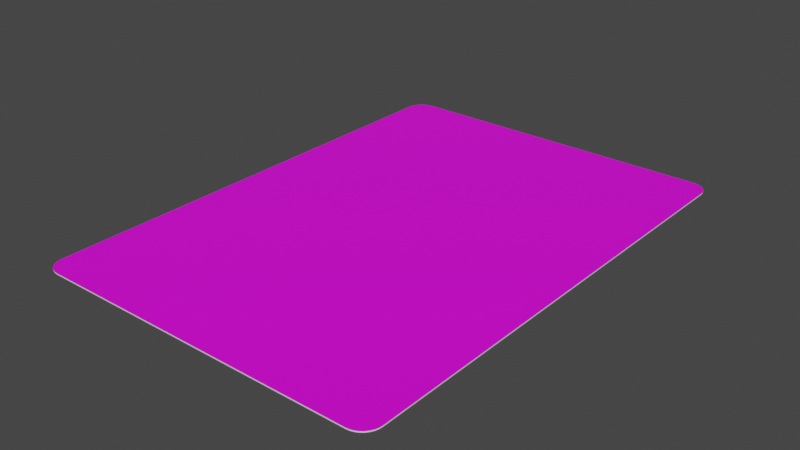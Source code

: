 # Source: Card_Character.blend  (saved by Blender 2.92.15; exported with 4.5.12 LTS)
import bpy
from mathutils import Matrix  # noqa: F401  (used for matrix-valued properties, if any)

bpy.ops.wm.read_factory_settings(use_empty=True)
scene = bpy.context.scene
scene.name = 'Scene'

# ---- collections
col_collection = bpy.data.collections.new('Collection'); scene.collection.children.link(col_collection)

# ---- images (referenced by path relative to the original .blend; pixels are not part of the script)
import os
ASSET_DIR = os.environ.get("B2B_ASSET_DIR", "")  # directory of the original .blend (textures are referenced by path, not embedded)
HERE = os.path.dirname(os.path.abspath(__file__))  # packed textures are extracted next to this script under _unpacked/

def load_image(name, relpath, width, height, colorspace="sRGB"):
    """Load a texture the original file referenced (path relative to the .blend, or extracted next to this script)."""
    p = next((c for c in (os.path.join(HERE, relpath), os.path.join(ASSET_DIR, relpath)) if relpath and os.path.exists(c)), "")
    if p:
        img = bpy.data.images.load(p, check_existing=True)
        img.name = name
    else:  # same state as the original file: an image datablock whose file is absent (Cycles renders it pink)
        img = bpy.data.images.new(name, width, height)
        img.source = "FILE"
        img.filepath = "//" + (relpath or name)
    img.colorspace_settings.name = colorspace
    return img
img_card_front_character_png = load_image('Card_Front_Character.png', 'Card_Front_Character.png', 1024, 1024, 'sRGB')
img_card_back_png = load_image('Card_Back.png', 'Card_Back.png', 1024, 1024, 'sRGB')

# ---- materials (node trees are filled in below, after node groups)
mat_card_front = bpy.data.materials.new('Card_Front')
mat_card_front.use_transparent_shadow = False
mat_card_back = bpy.data.materials.new('Card_Back')
mat_card_back.use_transparent_shadow = False
mat_card_side = bpy.data.materials.new('Card_Side')
mat_card_side.use_transparent_shadow = False

# ---- material node trees
mat_card_front.use_nodes = True; mat_card_front.node_tree.nodes.clear()
_N = mat_card_front.node_tree.nodes; _L = mat_card_front.node_tree.links
n0 = _N.new('ShaderNodeBsdfPrincipled'); n0.name = 'Principled BSDF'; n0.location = (10, 300)
n0.distribution = 'GGX'
n0.subsurface_method = 'BURLEY'
n0.inputs[3].default_value = 1.45
n0.inputs[27].default_value = (0.0, 0.0, 0.0, 1.0)
n0.inputs[28].default_value = 1.0
n1 = _N.new('ShaderNodeOutputMaterial'); n1.name = 'Material Output'; n1.location = (300, 300)
n2 = _N.new('ShaderNodeTexImage'); n2.name = 'Image Texture'; n2.location = (-280, 280)
n2.image = img_card_front_character_png
_L.new(n0.outputs[0], n1.inputs[0])
_L.new(n2.outputs[0], n0.inputs[0])
n1.is_active_output = True
mat_card_back.use_nodes = True; mat_card_back.node_tree.nodes.clear()
_N = mat_card_back.node_tree.nodes; _L = mat_card_back.node_tree.links
n0 = _N.new('ShaderNodeBsdfPrincipled'); n0.name = 'Principled BSDF'; n0.location = (10, 300)
n0.distribution = 'GGX'
n0.subsurface_method = 'BURLEY'
n0.inputs[3].default_value = 1.45
n0.inputs[27].default_value = (0.0, 0.0, 0.0, 1.0)
n0.inputs[28].default_value = 1.0
n1 = _N.new('ShaderNodeOutputMaterial'); n1.name = 'Material Output'; n1.location = (300, 300)
n2 = _N.new('ShaderNodeTexImage'); n2.name = 'Image Texture'; n2.location = (-280, 280)
n2.image = img_card_back_png
_L.new(n0.outputs[0], n1.inputs[0])
_L.new(n2.outputs[0], n0.inputs[0])
n1.is_active_output = True
mat_card_side.use_nodes = True; mat_card_side.node_tree.nodes.clear()
_N = mat_card_side.node_tree.nodes; _L = mat_card_side.node_tree.links
n0 = _N.new('ShaderNodeBsdfPrincipled'); n0.name = 'Principled BSDF'; n0.location = (10, 300)
n0.distribution = 'GGX'
n0.subsurface_method = 'BURLEY'
n0.inputs[3].default_value = 1.45
n0.inputs[27].default_value = (0.0, 0.0, 0.0, 1.0)
n0.inputs[28].default_value = 1.0
n1 = _N.new('ShaderNodeOutputMaterial'); n1.name = 'Material Output'; n1.location = (300, 300)
_L.new(n0.outputs[0], n1.inputs[0])
n1.is_active_output = True

# ---- world
world_world = bpy.data.worlds.new('World'); scene.world = world_world
world_world.use_nodes = True; world_world.node_tree.nodes.clear()
_N = world_world.node_tree.nodes; _L = world_world.node_tree.links
n0 = _N.new('ShaderNodeOutputWorld'); n0.name = 'World Output'; n0.location = (300, 300)
n1 = _N.new('ShaderNodeBackground'); n1.name = 'Background'; n1.location = (10, 300)
n1.inputs[0].default_value = (0.05088, 0.05088, 0.05088, 1.0)
_L.new(n1.outputs[0], n0.inputs[0])
n0.is_active_output = True
world_world.color = (0.05088, 0.05088, 0.05088)
world_world.use_sun_shadow = False
world_world.sun_shadow_jitter_overblur = 0.0

# ---- meshes
me_cube = bpy.data.meshes.new('Cube')
me_cube.from_pydata([(-0.9, -1.397, -1.0), (-1.0, -1.297, -1.0), (-0.9195, -1.395, -1.0), (-0.9383, -1.389, -1.0), (-0.9556, -1.38, -1.0), (-0.9707, -1.368, -1.0), (-0.9831, -1.352, -1.0), (-0.9924, -1.335, -1.0), (-0.9981, -1.316, -1.0), (-1.0, -1.297, 1.0), (-0.9, -1.397, 1.0), (-0.9981, -1.316, 1.0), (-0.9924, -1.335, 1.0), (-0.9831, -1.352, 1.0), (-0.9707, -1.368, 1.0), (-0.9556, -1.38, 1.0), (-0.9383, -1.389, 1.0), (-0.9195, -1.395, 1.0), (-1.0, 1.297, -1.0), (-0.9, 1.397, -1.0), (-0.9981, 1.316, -1.0), (-0.9924, 1.335, -1.0), (-0.9831, 1.352, -1.0), (-0.9707, 1.368, -1.0), (-0.9556, 1.38, -1.0), (-0.9383, 1.389, -1.0), (-0.9195, 1.395, -1.0), (-0.9, 1.397, 1.0), (-1.0, 1.297, 1.0), (-0.9195, 1.395, 1.0), (-0.9383, 1.389, 1.0), (-0.9556, 1.38, 1.0), (-0.9707, 1.368, 1.0), (-0.9831, 1.352, 1.0), (-0.9924, 1.335, 1.0), (-0.9981, 1.316, 1.0), (1.0, -1.297, -1.0), (0.9, -1.397, -1.0), (0.9981, -1.316, -1.0), (0.9924, -1.335, -1.0), (0.9831, -1.352, -1.0), (0.9707, -1.368, -1.0), (0.9556, -1.38, -1.0), (0.9383, -1.389, -1.0), (0.9195, -1.395, -1.0), (0.9, -1.397, 1.0), (1.0, -1.297, 1.0), (0.9195, -1.395, 1.0), (0.9383, -1.389, 1.0), (0.9556, -1.38, 1.0), (0.9707, -1.368, 1.0), (0.9831, -1.352, 1.0), (0.9924, -1.335, 1.0), (0.9981, -1.316, 1.0), (0.9, 1.397, -1.0), (1.0, 1.297, -1.0), (0.9195, 1.395, -1.0), (0.9383, 1.389, -1.0), (0.9556, 1.38, -1.0), (0.9707, 1.368, -1.0), (0.9831, 1.352, -1.0), (0.9924, 1.335, -1.0), (0.9981, 1.316, -1.0), (1.0, 1.297, 1.0), (0.9, 1.397, 1.0), (0.9981, 1.316, 1.0), (0.9924, 1.335, 1.0), (0.9831, 1.352, 1.0), (0.9707, 1.368, 1.0), (0.9556, 1.38, 1.0), (0.9383, 1.389, 1.0), (0.9195, 1.395, 1.0)], [], [(37, 45, 10, 0), (55, 63, 46, 36), (63, 65, 66, 67, 68, 69, 70, 71, 64, 27, 29, 30, 31, 32, 33, 34, 35, 28, 9, 11, 12, 13, 14, 15, 16, 17, 10, 45, 47, 48, 49, 50, 51, 52, 53, 46), (1, 9, 28, 18), (19, 27, 64, 54), (0, 10, 17, 2), (2, 17, 16, 3), (3, 16, 15, 4), (4, 15, 14, 5), (5, 14, 13, 6), (6, 13, 12, 7), (7, 12, 11, 8), (8, 11, 9, 1), (27, 19, 26, 29), (29, 26, 25, 30), (30, 25, 24, 31), (31, 24, 23, 32), (32, 23, 22, 33), (33, 22, 21, 34), (34, 21, 20, 35), (35, 20, 18, 28), (63, 55, 62, 65), (65, 62, 61, 66), (66, 61, 60, 67), (67, 60, 59, 68), (68, 59, 58, 69), (69, 58, 57, 70), (70, 57, 56, 71), (71, 56, 54, 64), (45, 37, 44, 47), (47, 44, 43, 48), (48, 43, 42, 49), (49, 42, 41, 50), (50, 41, 40, 51), (51, 40, 39, 52), (52, 39, 38, 53), (53, 38, 36, 46), (18, 20, 21, 22, 23, 24, 25, 26, 19, 54, 56, 57, 58, 59, 60, 61, 62, 55, 36, 38, 39, 40, 41, 42, 43, 44, 37, 0, 2, 3, 4, 5, 6, 7, 8, 1)])
me_cube.polygons.foreach_set('material_index', [2, 2, 0, 2, 2, 2, 2, 2, 2, 2, 2, 2, 2, 2, 2, 2, 2, 2, 2, 2, 2, 2, 2, 2, 2, 2, 2, 2, 2, 2, 2, 2, 2, 2, 2, 2, 2, 1])
_uv = me_cube.uv_layers.new(name='UVMap')
_uv.uv.foreach_set('vector', [0.9478, 0.0025, 0.9478, 0.0025, 0.05225, 0.0025, 0.05225, 0.0025, 0.9975, 0.9619, 0.9975, 0.9619, 0.9975, 0.03812, 0.9975, 0.03812, 0.9975, 0.9619, 0.9965, 0.9688, 0.9937, 0.9755, 0.9891, 0.9817, 0.9829, 0.9871, 0.9754, 0.9915, 0.9668, 0.9948, 0.9575, 0.9968, 0.9478, 0.9975, 0.05225, 0.9975, 0.04254, 0.9968, 0.03321, 0.9948, 0.02461, 0.9915, 0.01707, 0.9871, 0.01088, 0.9817, 0.006287, 0.9755, 0.003456, 0.9688, 0.0025, 0.9619, 0.0025, 0.03812, 0.003456, 0.03117, 0.006287, 0.02449, 0.01088, 0.01833, 0.01707, 0.01293, 0.02461, 0.008502, 0.03321, 0.005211, 0.04254, 0.003184, 0.05225, 0.0025, 0.9478, 0.0025, 0.9575, 0.003184, 0.9668, 0.005211, 0.9754, 0.008502, 0.9829, 0.01293, 0.9891, 0.01833, 0.9937, 0.02449, 0.9965, 0.03117, 0.9975, 0.03812, 0.0025, 0.03812, 0.0025, 0.03812, 0.0025, 0.9619, 0.0025, 0.9619, 0.05225, 0.9975, 0.05225, 0.9975, 0.9478, 0.9975, 0.9478, 0.9975, 0.05225, 0.0025, 0.05225, 0.0025, 0.04254, 0.003184, 0.04254, 0.003184, 0.04254, 0.003184, 0.04254, 0.003184, 0.03321, 0.005211, 0.03321, 0.005211, 0.03321, 0.005211, 0.03321, 0.005211, 0.02461, 0.008503, 0.02461, 0.008503, 0.02461, 0.008503, 0.02461, 0.008503, 0.01707, 0.01293, 0.01707, 0.01293, 0.01707, 0.01293, 0.01707, 0.01293, 0.01088, 0.01833, 0.01088, 0.01833, 0.01088, 0.01833, 0.01088, 0.01833, 0.006287, 0.02449, 0.006287, 0.02449, 0.006287, 0.02449, 0.006287, 0.02449, 0.003456, 0.03117, 0.003456, 0.03117, 0.003456, 0.03117, 0.003456, 0.03117, 0.0025, 0.03812, 0.0025, 0.03812, 0.05225, 0.9975, 0.05225, 0.9975, 0.04254, 0.9968, 0.04254, 0.9968, 0.04254, 0.9968, 0.04254, 0.9968, 0.03321, 0.9948, 0.03321, 0.9948, 0.03321, 0.9948, 0.03321, 0.9948, 0.02461, 0.9915, 0.02461, 0.9915, 0.02461, 0.9915, 0.02461, 0.9915, 0.01707, 0.9871, 0.01707, 0.9871, 0.01707, 0.9871, 0.01707, 0.9871, 0.01088, 0.9817, 0.01088, 0.9817, 0.01088, 0.9817, 0.01088, 0.9817, 0.006287, 0.9755, 0.006287, 0.9755, 0.006287, 0.9755, 0.006287, 0.9755, 0.003456, 0.9688, 0.003456, 0.9688, 0.003456, 0.9688, 0.003456, 0.9688, 0.0025, 0.9619, 0.0025, 0.9619, 0.9975, 0.9619, 0.9975, 0.9619, 0.9965, 0.9688, 0.9965, 0.9688, 0.9965, 0.9688, 0.9965, 0.9688, 0.9937, 0.9755, 0.9937, 0.9755, 0.9937, 0.9755, 0.9937, 0.9755, 0.9891, 0.9817, 0.9891, 0.9817, 0.9891, 0.9817, 0.9891, 0.9817, 0.9829, 0.9871, 0.9829, 0.9871, 0.9829, 0.9871, 0.9829, 0.9871, 0.9754, 0.9915, 0.9754, 0.9915, 0.9754, 0.9915, 0.9754, 0.9915, 0.9668, 0.9948, 0.9668, 0.9948, 0.9668, 0.9948, 0.9668, 0.9948, 0.9575, 0.9968, 0.9575, 0.9968, 0.9575, 0.9968, 0.9575, 0.9968, 0.9478, 0.9975, 0.9478, 0.9975, 0.9478, 0.0025, 0.9478, 0.0025, 0.9575, 0.003184, 0.9575, 0.003184, 0.9575, 0.003184, 0.9575, 0.003184, 0.9668, 0.005211, 0.9668, 0.005211, 0.9668, 0.005211, 0.9668, 0.005211, 0.9754, 0.008503, 0.9754, 0.008503, 0.9754, 0.008503, 0.9754, 0.008503, 0.9829, 0.01293, 0.9829, 0.01293, 0.9829, 0.01293, 0.9829, 0.01293, 0.9891, 0.01833, 0.9891, 0.01833, 0.9891, 0.01833, 0.9891, 0.01833, 0.9937, 0.02449, 0.9937, 0.02449, 0.9937, 0.02449, 0.9937, 0.02449, 0.9965, 0.03117, 0.9965, 0.03117, 0.9965, 0.03117, 0.9965, 0.03117, 0.9975, 0.03812, 0.9975, 0.03812, 0.9975, 0.9619, 0.9965, 0.9688, 0.9937, 0.9755, 0.9891, 0.9817, 0.9829, 0.9871, 0.9754, 0.9915, 0.9668, 0.9948, 0.9575, 0.9968, 0.9477, 0.9975, 0.05225, 0.9975, 0.04254, 0.9968, 0.03321, 0.9948, 0.02461, 0.9915, 0.01707, 0.9871, 0.01088, 0.9817, 0.006287, 0.9755, 0.003456, 0.9688, 0.0025, 0.9619, 0.0025, 0.03812, 0.003456, 0.03117, 0.006287, 0.02449, 0.01088, 0.01833, 0.01707, 0.01293, 0.02461, 0.008502, 0.03321, 0.005211, 0.04254, 0.003184, 0.05225, 0.0025, 0.9477, 0.0025, 0.9575, 0.003184, 0.9668, 0.005211, 0.9754, 0.008502, 0.9829, 0.01293, 0.9891, 0.01833, 0.9937, 0.02449, 0.9965, 0.03117, 0.9975, 0.03812])
me_cube.materials.append(mat_card_front)
me_cube.materials.append(mat_card_back)
me_cube.materials.append(mat_card_side)
me_cube.use_remesh_fix_poles = True
me_cube.use_remesh_preserve_attributes = False
me_cube.use_mirror_vertex_groups = False
me_cube.update()

# ---- objects
ob_card = bpy.data.objects.new('Card', me_cube)

# ---- transforms, parenting, visibility, modifiers, constraints
ob_card.location = (0.0, 0.0, 0.0)
ob_card.scale = (0.63, 0.63, 0.002)
ob_card.lineart.crease_threshold = 0.0

# ---- collection membership
col_collection.objects.link(ob_card)

# ---- scene / render settings (as saved in the file)
scene.frame_start = 1; scene.frame_end = 250; scene.frame_set(1)
scene.render.engine = 'BLENDER_EEVEE_NEXT'
scene.cycles.use_denoising = False
scene.cycles.samples = 128
scene.cycles.sampling_pattern = 'TABULATED_SOBOL'
scene.cycles.use_adaptive_sampling = False
scene.cycles.use_light_tree = False
scene.view_settings.view_transform = 'Filmic'
bpy.context.view_layer.update()

# ---- added for rendering (the .blend has no active camera and no usable light): camera, sun
cam_auto = bpy.data.cameras.new('AutoCamera')
cam_auto.lens = 50.0
cam_auto.sensor_width = 36.0
cam_auto.clip_end = 1000.0
ob_auto_camera = bpy.data.objects.new('AutoCamera', cam_auto)
scene.collection.objects.link(ob_auto_camera)
ob_auto_camera.location = (2.00268, -2.40322, 1.60215)
ob_auto_camera.rotation_euler = (1.09748, -7.21219e-08, 0.694738)
scene.camera = ob_auto_camera
light_auto_sun = bpy.data.lights.new('AutoSun', 'SUN')
light_auto_sun.energy = 3.0
light_auto_sun.angle = 0.0523599
ob_auto_sun = bpy.data.objects.new('AutoSun', light_auto_sun)
scene.collection.objects.link(ob_auto_sun)
ob_auto_sun.rotation_euler = (0.872665, 0.174533, 0.523599)
bpy.context.view_layer.update()
